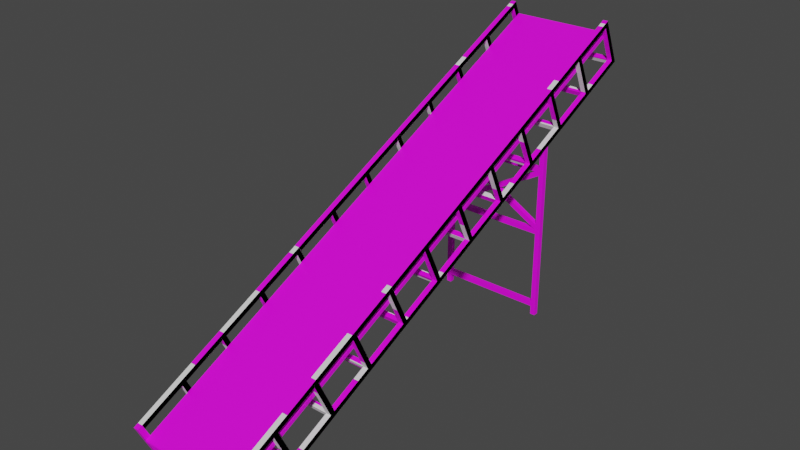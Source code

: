 # Source: Rock_Conveyor.blend  (saved by Blender 3.1.7; exported with 4.5.12 LTS)
import bpy
from mathutils import Matrix  # noqa: F401  (used for matrix-valued properties, if any)

bpy.ops.wm.read_factory_settings(use_empty=True)
scene = bpy.context.scene
scene.name = 'Scene'

# ---- collections
col_rock_conveyor = bpy.data.collections.new('Rock Conveyor'); scene.collection.children.link(col_rock_conveyor)
col_backup = bpy.data.collections.new('Backup'); scene.collection.children.link(col_backup)

# ---- images (referenced by path relative to the original .blend; pixels are not part of the script)
import os
ASSET_DIR = os.environ.get("B2B_ASSET_DIR", "")  # directory of the original .blend (textures are referenced by path, not embedded)
HERE = os.path.dirname(os.path.abspath(__file__))  # packed textures are extracted next to this script under _unpacked/

def load_image(name, relpath, width, height, colorspace="sRGB"):
    """Load a texture the original file referenced (path relative to the .blend, or extracted next to this script)."""
    p = next((c for c in (os.path.join(HERE, relpath), os.path.join(ASSET_DIR, relpath)) if relpath and os.path.exists(c)), "")
    if p:
        img = bpy.data.images.load(p, check_existing=True)
        img.name = name
    else:  # same state as the original file: an image datablock whose file is absent (Cycles renders it pink)
        img = bpy.data.images.new(name, width, height)
        img.source = "FILE"
        img.filepath = "//" + (relpath or name)
    img.colorspace_settings.name = colorspace
    return img
img_imphenziapalette01_png = load_image('ImphenziaPalette01.png', 'ImphenziaPalette01.png', 1024, 1024, 'sRGB')

# ---- materials (node trees are filled in below, after node groups)
mat_material_001 = bpy.data.materials.new('Material.001')
mat_material_001.use_transparent_shadow = False

# ---- material node trees
mat_material_001.use_nodes = True; mat_material_001.node_tree.nodes.clear()
_N = mat_material_001.node_tree.nodes; _L = mat_material_001.node_tree.links
n0 = _N.new('ShaderNodeBsdfPrincipled'); n0.name = 'Principled BSDF'; n0.location = (10, 300)
n0.distribution = 'GGX'
n0.subsurface_method = 'RANDOM_WALK_SKIN'
n0.inputs[3].default_value = 1.45
n0.inputs[27].default_value = (0.0, 0.0, 0.0, 1.0)
n0.inputs[28].default_value = 1.0
n1 = _N.new('ShaderNodeOutputMaterial'); n1.name = 'Material Output'; n1.location = (300, 300)
n2 = _N.new('ShaderNodeTexImage'); n2.name = 'Image Texture'; n2.location = (-391, 69)
n2.image = img_imphenziapalette01_png
n2.interpolation = 'Closest'
_L.new(n0.outputs[0], n1.inputs[0])
_L.new(n2.outputs[0], n0.inputs[0])
n1.is_active_output = True

# ---- world
world_world = bpy.data.worlds.new('World'); scene.world = world_world
world_world.use_nodes = True; world_world.node_tree.nodes.clear()
_N = world_world.node_tree.nodes; _L = world_world.node_tree.links
n0 = _N.new('ShaderNodeOutputWorld'); n0.name = 'World Output'; n0.location = (300, 300)
n1 = _N.new('ShaderNodeBackground'); n1.name = 'Background'; n1.location = (10, 300)
n1.inputs[0].default_value = (0.05088, 0.05088, 0.05088, 1.0)
_L.new(n1.outputs[0], n0.inputs[0])
n0.is_active_output = True
world_world.color = (0.05088, 0.05088, 0.05088)
world_world.use_sun_shadow = False
world_world.sun_shadow_jitter_overblur = 0.0

# ---- meshes
me_cube_005 = bpy.data.meshes.new('Cube.005')
me_cube_005.from_pydata([(-1.0, -5.019, -2.368), (-1.0, -4.987, -2.437), (1.0, -5.019, -2.368), (1.0, -4.987, -2.437), (-1.0, -5.024, -2.387), (-1.0, -5.022, -2.403), (-1.0, -5.016, -2.417), (-1.0, -5.005, -2.429), (1.0, -5.005, -2.429), (1.0, -5.016, -2.417), (1.0, -5.022, -2.403), (1.0, -5.024, -2.387), (-1.0, 0.0106, -0.02273), (-1.0, 0.0428, -0.09179), (1.0, 0.0106, -0.02273), (1.0, 0.0428, -0.09179), (1.0, 0.01704, -0.03654), (1.0, 0.02348, -0.05036), (1.0, 0.02992, -0.06417), (1.0, 0.03636, -0.07798), (-1.0, 0.01704, -0.03654), (-1.0, 0.02348, -0.05036), (-1.0, 0.02992, -0.06417), (-1.0, 0.03636, -0.07798), (-1.0, 5.041, 2.323), (-1.0, 5.073, 2.254), (1.0, 5.041, 2.323), (1.0, 5.073, 2.254), (-1.0, 5.058, 2.314), (-1.0, 5.069, 2.302), (-1.0, 5.075, 2.289), (-1.0, 5.078, 2.273), (1.0, 5.078, 2.273), (1.0, 5.075, 2.289), (1.0, 5.069, 2.302), (1.0, 5.058, 2.314)], [], [(19, 8, 3, 15), (8, 7, 1, 3), (12, 0, 2, 14), (15, 3, 1, 13), (2, 0, 4, 11), (11, 4, 5, 10), (10, 5, 6, 9), (9, 6, 7, 8), (14, 2, 11, 16), (16, 11, 10, 17), (17, 10, 9, 18), (18, 9, 8, 19), (6, 22, 23, 7), (5, 21, 22, 6), (4, 20, 21, 5), (0, 12, 20, 4), (7, 23, 13, 1), (19, 15, 27, 32), (32, 27, 25, 31), (12, 14, 26, 24), (15, 13, 25, 27), (26, 35, 28, 24), (35, 34, 29, 28), (34, 33, 30, 29), (33, 32, 31, 30), (14, 16, 35, 26), (16, 17, 34, 35), (17, 18, 33, 34), (18, 19, 32, 33), (30, 31, 23, 22), (29, 30, 22, 21), (28, 29, 21, 20), (24, 28, 20, 12), (31, 25, 13, 23)])
_uv = me_cube_005.uv_layers.new(name='UVMap')
_uv.uv.foreach_set('vector', [0.4256, 0.07835, 0.4256, 0.07835, 0.4256, 0.07835, 0.4256, 0.07835, 0.4256, 0.07835, 0.4256, 0.07835, 0.4256, 0.07835, 0.4256, 0.07835, 0.4256, 0.07835, 0.4256, 0.07835, 0.4256, 0.07835, 0.4256, 0.07835, 0.4256, 0.07835, 0.4256, 0.07835, 0.4256, 0.07835, 0.4256, 0.07835, 0.4256, 0.07835, 0.4256, 0.07835, 0.4256, 0.07835, 0.4256, 0.07835, 0.4256, 0.07835, 0.4256, 0.07835, 0.4256, 0.07835, 0.4256, 0.07835, 0.4256, 0.07835, 0.4256, 0.07835, 0.4256, 0.07835, 0.4256, 0.07835, 0.4256, 0.07835, 0.4256, 0.07835, 0.4256, 0.07835, 0.4256, 0.07835, 0.4256, 0.07835, 0.4256, 0.07835, 0.4256, 0.07835, 0.4256, 0.07835, 0.4256, 0.07835, 0.4256, 0.07835, 0.4256, 0.07835, 0.4256, 0.07835, 0.4256, 0.07835, 0.4256, 0.07835, 0.4256, 0.07835, 0.4256, 0.07835, 0.4256, 0.07835, 0.4256, 0.07835, 0.4256, 0.07835, 0.4256, 0.07835, 0.4256, 0.07835, 0.4256, 0.07835, 0.4256, 0.07835, 0.4256, 0.07835, 0.4256, 0.07835, 0.4256, 0.07835, 0.4256, 0.07835, 0.4256, 0.07835, 0.4256, 0.07835, 0.4256, 0.07835, 0.4256, 0.07835, 0.4256, 0.07835, 0.4256, 0.07835, 0.4256, 0.07835, 0.4256, 0.07835, 0.4256, 0.07835, 0.4256, 0.07835, 0.4256, 0.07835, 0.4256, 0.07835, 0.4256, 0.07835, 0.4256, 0.07835, 0.4256, 0.07835, 0.4256, 0.07835, 0.4256, 0.07835, 0.4256, 0.07835, 0.4256, 0.07835, 0.4256, 0.07835, 0.4256, 0.07835, 0.4256, 0.07835, 0.4256, 0.07835, 0.4256, 0.07835, 0.4256, 0.07835, 0.4256, 0.07835, 0.4256, 0.07835, 0.4256, 0.07835, 0.4256, 0.07835, 0.4256, 0.07835, 0.4256, 0.07835, 0.4256, 0.07835, 0.4256, 0.07835, 0.4256, 0.07835, 0.4256, 0.07835, 0.4256, 0.07835, 0.4256, 0.07835, 0.4256, 0.07835, 0.4256, 0.07835, 0.4256, 0.07835, 0.4256, 0.07835, 0.4256, 0.07835, 0.4256, 0.07835, 0.4256, 0.07835, 0.4256, 0.07835, 0.4256, 0.07835, 0.4256, 0.07835, 0.4256, 0.07835, 0.4256, 0.07835, 0.4256, 0.07835, 0.4256, 0.07835, 0.4256, 0.07835, 0.4256, 0.07835, 0.4256, 0.07835, 0.4256, 0.07835, 0.4256, 0.07835, 0.4256, 0.07835, 0.4256, 0.07835, 0.4256, 0.07835, 0.4256, 0.07835, 0.4256, 0.07835, 0.4256, 0.07835, 0.4256, 0.07835, 0.4256, 0.07835, 0.4256, 0.07835, 0.4256, 0.07835, 0.4256, 0.07835, 0.4256, 0.07835, 0.4256, 0.07835, 0.4256, 0.07835, 0.4256, 0.07835, 0.4256, 0.07835, 0.4256, 0.07835, 0.4256, 0.07835, 0.4256, 0.07835, 0.4256, 0.07835, 0.4256, 0.07835, 0.4256, 0.07835, 0.4256, 0.07835, 0.4256, 0.07835, 0.4256, 0.07835])
me_cube_005.materials.append(mat_material_001)
me_cube_005.use_remesh_fix_poles = True
me_cube_005.use_remesh_preserve_attributes = False
me_cube_005.update()
me_cube_006 = bpy.data.meshes.new('Cube.006')
me_cube_006.from_pydata([(0.03928, -0.6146, -0.2708), (0.03928, -0.6568, -0.1802), (0.03928, 0.2011, 0.1095), (-0.06072, -0.6146, -0.2708), (-0.06072, -0.6568, -0.1802), (-0.06072, 0.2011, 0.1095), (0.03928, 0.6721, -0.6639), (0.03928, 0.5815, -0.7061), (0.03928, 0.2495, 0.2424), (0.03928, 0.1589, 0.2002), (-0.06072, 0.6721, -0.6639), (-0.06072, 0.5815, -0.7061), (-0.06072, 0.2495, 0.2424), (-0.06072, 0.1589, 0.2002), (0.03928, -0.2342, -1.086), (0.03928, -0.2765, -0.9959), (-0.06072, -0.2342, -1.086), (-0.06072, -0.2765, -0.9959), (0.03928, 0.5392, -0.6155), (-0.06072, 0.5392, -0.6155), (0.03928, 0.6298, -0.5732), (-0.06072, 0.6298, -0.5732), (-1.061, 0.5815, -0.7061), (-1.061, 0.6721, -0.6639), (-1.061, 0.5392, -0.6155), (-1.061, 0.6298, -0.5732), (0.03928, 0.2918, 0.1518), (0.03928, 0.2495, 0.2424), (0.03928, 1.107, 0.5322), (-0.06072, 0.2918, 0.1518), (-0.06072, 0.2495, 0.2424), (-0.06072, 1.107, 0.5322), (0.03928, 1.578, -0.2413), (0.03928, 1.488, -0.2835), (0.03928, 1.156, 0.6651), (0.03928, 1.065, 0.6228), (-0.06072, 1.578, -0.2413), (-0.06072, 1.488, -0.2835), (-0.06072, 1.156, 0.6651), (-0.06072, 1.065, 0.6228), (0.03928, 0.6721, -0.6639), (0.03928, 0.6298, -0.5732), (-0.06072, 0.6721, -0.6639), (-0.06072, 0.6298, -0.5732), (0.03928, 1.446, -0.1929), (-0.06072, 1.446, -0.1929), (0.03928, 1.536, -0.1506), (-0.06072, 1.536, -0.1506), (-1.061, 1.488, -0.2835), (-1.061, 1.578, -0.2413), (-1.061, 1.446, -0.1929), (-1.061, 1.536, -0.1506), (0.03928, 1.198, 0.5744), (0.03928, 1.156, 0.6651), (0.03928, 2.014, 0.9548), (-0.06072, 1.198, 0.5744), (-0.06072, 1.156, 0.6651), (-0.06072, 2.014, 0.9548), (0.03928, 2.485, 0.1814), (0.03928, 2.394, 0.1391), (0.03928, 2.062, 1.088), (0.03928, 1.971, 1.045), (-0.06072, 2.485, 0.1814), (-0.06072, 2.394, 0.1391), (-0.06072, 2.062, 1.088), (-0.06072, 1.971, 1.045), (0.03928, 1.578, -0.2413), (0.03928, 1.536, -0.1506), (-0.06072, 1.578, -0.2413), (-0.06072, 1.536, -0.1506), (0.03928, 2.352, 0.2297), (-0.06072, 2.352, 0.2297), (0.03928, 2.442, 0.272), (-0.06072, 2.442, 0.272), (-1.061, 2.394, 0.1391), (-1.061, 2.485, 0.1814), (-1.061, 2.352, 0.2297), (-1.061, 2.442, 0.272), (0.03928, 2.104, 0.997), (0.03928, 2.062, 1.088), (0.03928, 2.92, 1.377), (-0.06072, 2.104, 0.997), (-0.06072, 2.062, 1.088), (-0.06072, 2.92, 1.377), (0.03928, 3.391, 0.604), (0.03928, 3.3, 0.5617), (0.03928, 2.968, 1.51), (0.03928, 2.878, 1.468), (-0.06072, 3.391, 0.604), (-0.06072, 3.3, 0.5617), (-0.06072, 2.968, 1.51), (-0.06072, 2.878, 1.468), (0.03928, 2.485, 0.1814), (0.03928, 2.442, 0.272), (-0.06072, 2.485, 0.1814), (-0.06072, 2.442, 0.272), (0.03928, 3.258, 0.6524), (-0.06072, 3.258, 0.6524), (0.03928, 3.349, 0.6946), (-0.06072, 3.349, 0.6946), (-1.061, 3.3, 0.5617), (-1.061, 3.391, 0.604), (-1.061, 3.258, 0.6524), (-1.061, 3.349, 0.6946), (0.03928, 3.011, 1.42), (0.03928, 2.968, 1.51), (0.03928, 3.826, 1.8), (-0.06072, 3.011, 1.42), (-0.06072, 2.968, 1.51), (-0.06072, 3.826, 1.8), (0.03928, 4.297, 1.027), (0.03928, 4.207, 0.9843), (0.03928, 3.875, 1.933), (0.03928, 3.784, 1.891), (-0.06072, 4.297, 1.027), (-0.06072, 4.207, 0.9843), (-0.06072, 3.875, 1.933), (-0.06072, 3.784, 1.891), (0.03928, 3.391, 0.604), (0.03928, 3.349, 0.6946), (-0.06072, 3.391, 0.604), (-0.06072, 3.349, 0.6946), (0.03928, 4.164, 1.075), (-0.06072, 4.164, 1.075), (0.03928, 4.255, 1.117), (-0.06072, 4.255, 1.117), (-1.061, 4.207, 0.9843), (-1.061, 4.297, 1.027), (-1.061, 4.164, 1.075), (-1.061, 4.255, 1.117), (0.03928, 3.917, 1.842), (0.03928, 3.875, 1.933), (0.03928, 4.733, 2.223), (-0.06072, 3.917, 1.842), (-0.06072, 3.875, 1.933), (-0.06072, 4.733, 2.223), (0.03928, 5.204, 1.449), (0.03928, 5.113, 1.407), (0.03928, 4.781, 2.356), (0.03928, 4.69, 2.313), (-0.06072, 5.204, 1.449), (-0.06072, 5.113, 1.407), (-0.06072, 4.781, 2.356), (-0.06072, 4.69, 2.313), (0.03928, 4.297, 1.027), (0.03928, 4.255, 1.117), (-0.06072, 4.297, 1.027), (-0.06072, 4.255, 1.117), (0.03928, 5.071, 1.498), (-0.06072, 5.071, 1.498), (0.03928, 5.161, 1.54), (-0.06072, 5.161, 1.54), (-1.061, 5.113, 1.407), (-1.061, 5.204, 1.449), (-1.061, 5.071, 1.498), (-1.061, 5.161, 1.54), (0.03928, 4.823, 2.265), (0.03928, 4.781, 2.356), (0.03928, 5.639, 2.645), (-0.06072, 4.823, 2.265), (-0.06072, 4.781, 2.356), (-0.06072, 5.639, 2.645), (0.03928, 6.11, 1.872), (0.03928, 6.019, 1.83), (0.03928, 5.687, 2.778), (0.03928, 5.597, 2.736), (-0.06072, 6.11, 1.872), (-0.06072, 6.019, 1.83), (-0.06072, 5.687, 2.778), (-0.06072, 5.597, 2.736), (0.03928, 5.204, 1.449), (0.03928, 5.161, 1.54), (-0.06072, 5.204, 1.449), (-0.06072, 5.161, 1.54), (0.03928, 5.977, 1.92), (-0.06072, 5.977, 1.92), (0.03928, 6.068, 1.962), (-0.06072, 6.068, 1.962), (-1.061, 6.019, 1.83), (-1.061, 6.11, 1.872), (-1.061, 5.977, 1.92), (-1.061, 6.068, 1.962), (0.03928, 5.73, 2.688), (0.03928, 5.687, 2.778), (0.03928, 6.545, 3.068), (-0.06072, 5.73, 2.688), (-0.06072, 5.687, 2.778), (-0.06072, 6.545, 3.068), (0.03928, 7.016, 2.294), (0.03928, 6.926, 2.252), (0.03928, 6.594, 3.201), (0.03928, 6.503, 3.159), (-0.06072, 7.016, 2.294), (-0.06072, 6.926, 2.252), (-0.06072, 6.594, 3.201), (-0.06072, 6.503, 3.159), (0.03928, 6.11, 1.872), (0.03928, 6.068, 1.962), (-0.06072, 6.11, 1.872), (-0.06072, 6.068, 1.962), (0.03928, 6.883, 2.343), (-0.06072, 6.883, 2.343), (0.03928, 6.974, 2.385), (-0.06072, 6.974, 2.385), (-1.061, 6.926, 2.252), (-1.061, 7.016, 2.294), (-1.061, 6.883, 2.343), (-1.061, 6.974, 2.385), (0.03928, 6.636, 3.11), (0.03928, 6.594, 3.201), (0.03928, 7.452, 3.49), (-0.06072, 6.636, 3.11), (-0.06072, 6.594, 3.201), (-0.06072, 7.452, 3.49), (0.03928, 7.923, 2.717), (0.03928, 7.832, 2.675), (0.03928, 7.5, 3.623), (0.03928, 7.409, 3.581), (-0.06072, 7.923, 2.717), (-0.06072, 7.832, 2.675), (-0.06072, 7.5, 3.623), (-0.06072, 7.409, 3.581), (0.03928, 7.016, 2.294), (0.03928, 6.974, 2.385), (-0.06072, 7.016, 2.294), (-0.06072, 6.974, 2.385), (0.03928, 7.79, 2.765), (-0.06072, 7.79, 2.765), (0.03928, 7.88, 2.808), (-0.06072, 7.88, 2.808), (-1.061, 7.832, 2.675), (-1.061, 7.923, 2.717), (-1.061, 7.79, 2.765), (-1.061, 7.88, 2.808), (0.03928, 7.542, 3.533), (0.03928, 7.5, 3.623), (0.03928, 8.358, 3.913), (-0.06072, 7.542, 3.533), (-0.06072, 7.5, 3.623), (-0.06072, 8.358, 3.913), (0.03928, 8.829, 3.14), (0.03928, 8.738, 3.097), (0.03928, 8.406, 4.046), (0.03928, 8.316, 4.004), (-0.06072, 8.829, 3.14), (-0.06072, 8.738, 3.097), (-0.06072, 8.406, 4.046), (-0.06072, 8.316, 4.004), (0.03928, 7.923, 2.717), (0.03928, 7.88, 2.808), (-0.06072, 7.923, 2.717), (-0.06072, 7.88, 2.808), (0.03928, 8.696, 3.188), (-0.06072, 8.696, 3.188), (0.03928, 8.787, 3.23), (-0.06072, 8.787, 3.23), (-1.061, 8.738, 3.097), (-1.061, 8.829, 3.14), (-1.061, 8.696, 3.188), (-1.061, 8.787, 3.23), (0.03928, 8.449, 3.955), (0.03928, 8.406, 4.046), (0.03928, 9.264, 4.336), (-0.06072, 8.449, 3.955), (-0.06072, 8.406, 4.046), (-0.06072, 9.264, 4.336), (0.03928, 9.735, 3.562), (0.03928, 9.645, 3.52), (0.03928, 9.313, 4.469), (0.03928, 9.222, 4.426), (-0.06072, 9.735, 3.562), (-0.06072, 9.645, 3.52), (-0.06072, 9.313, 4.469), (-0.06072, 9.222, 4.426), (0.03928, 8.829, 3.14), (0.03928, 8.787, 3.23), (-0.06072, 8.829, 3.14), (-0.06072, 8.787, 3.23), (0.03928, 9.602, 3.611), (-0.06072, 9.602, 3.611), (0.03928, 9.693, 3.653), (-0.06072, 9.693, 3.653), (-1.061, 9.645, 3.52), (-1.061, 9.735, 3.562), (-1.061, 9.602, 3.611), (-1.061, 9.693, 3.653)], [], [(0, 2, 9, 1), (2, 5, 13, 9), (5, 3, 4, 13), (3, 0, 1, 4), (2, 0, 3, 5), (13, 4, 1, 9), (20, 8, 9, 18), (8, 12, 13, 9), (21, 25, 24, 19), (10, 6, 7, 11), (20, 6, 10, 21), (14, 7, 18, 15), (7, 18, 19, 11), (11, 16, 17, 19), (16, 14, 15, 17), (7, 14, 16, 11), (19, 17, 15, 18), (13, 19, 18, 9), (8, 20, 21, 12), (12, 21, 19, 13), (6, 20, 18, 7), (25, 23, 22, 24), (10, 23, 25, 21), (19, 24, 22, 11), (11, 22, 23, 10), (26, 28, 35, 27), (28, 31, 39, 35), (31, 29, 30, 39), (29, 26, 27, 30), (28, 26, 29, 31), (39, 30, 27, 35), (46, 34, 35, 44), (34, 38, 39, 35), (47, 51, 50, 45), (36, 32, 33, 37), (46, 32, 36, 47), (40, 33, 44, 41), (33, 37, 45, 44), (37, 42, 43, 45), (42, 40, 41, 43), (33, 40, 42, 37), (45, 43, 41, 44), (39, 45, 44, 35), (34, 46, 47, 38), (38, 47, 45, 39), (32, 46, 44, 33), (51, 49, 48, 50), (36, 49, 51, 47), (45, 50, 48, 37), (37, 48, 49, 36), (52, 54, 61, 53), (54, 57, 65, 61), (57, 55, 56, 65), (55, 52, 53, 56), (54, 52, 55, 57), (65, 56, 53, 61), (72, 60, 61, 70), (60, 64, 65, 61), (73, 77, 76, 71), (62, 58, 59, 63), (72, 58, 62, 73), (66, 59, 70, 67), (59, 70, 71, 63), (63, 68, 69, 71), (68, 66, 67, 69), (59, 66, 68, 63), (71, 69, 67, 70), (65, 71, 70, 61), (60, 72, 73, 64), (64, 73, 71, 65), (58, 72, 70, 59), (77, 75, 74, 76), (62, 75, 77, 73), (71, 76, 74, 63), (63, 74, 75, 62), (78, 80, 87, 79), (80, 83, 91, 87), (83, 81, 82, 91), (81, 78, 79, 82), (80, 78, 81, 83), (91, 82, 79, 87), (98, 86, 87, 96), (86, 90, 91, 87), (99, 103, 102, 97), (88, 84, 85, 89), (98, 84, 88, 99), (92, 85, 96, 93), (85, 89, 97, 96), (89, 94, 95, 97), (94, 92, 93, 95), (85, 92, 94, 89), (97, 95, 93, 96), (91, 97, 96, 87), (86, 98, 99, 90), (90, 99, 97, 91), (84, 98, 96, 85), (103, 101, 100, 102), (88, 101, 103, 99), (97, 102, 100, 89), (89, 100, 101, 88), (104, 106, 113, 105), (106, 109, 117, 113), (109, 107, 108, 117), (107, 104, 105, 108), (106, 104, 107, 109), (117, 108, 105, 113), (124, 112, 113, 122), (112, 116, 117, 113), (125, 129, 128, 123), (114, 110, 111, 115), (124, 110, 114, 125), (118, 111, 122, 119), (111, 122, 123, 115), (115, 120, 121, 123), (120, 118, 119, 121), (111, 118, 120, 115), (123, 121, 119, 122), (117, 123, 122, 113), (112, 124, 125, 116), (116, 125, 123, 117), (110, 124, 122, 111), (129, 127, 126, 128), (114, 127, 129, 125), (123, 128, 126, 115), (115, 126, 127, 114), (130, 132, 139, 131), (132, 135, 143, 139), (135, 133, 134, 143), (133, 130, 131, 134), (132, 130, 133, 135), (143, 134, 131, 139), (150, 138, 139, 148), (138, 142, 143, 139), (151, 155, 154, 149), (140, 136, 137, 141), (150, 136, 140, 151), (144, 137, 148, 145), (137, 148, 149, 141), (141, 146, 147, 149), (146, 144, 145, 147), (137, 144, 146, 141), (149, 147, 145, 148), (143, 149, 148, 139), (138, 150, 151, 142), (142, 151, 149, 143), (136, 150, 148, 137), (155, 153, 152, 154), (140, 153, 155, 151), (149, 154, 152, 141), (141, 152, 153, 140), (156, 158, 165, 157), (158, 161, 169, 165), (161, 159, 160, 169), (159, 156, 157, 160), (158, 156, 159, 161), (169, 160, 157, 165), (176, 164, 165, 174), (164, 168, 169, 165), (177, 181, 180, 175), (166, 162, 163, 167), (176, 162, 166, 177), (170, 163, 174, 171), (163, 174, 175, 167), (167, 172, 173, 175), (172, 170, 171, 173), (163, 170, 172, 167), (175, 173, 171, 174), (169, 175, 174, 165), (164, 176, 177, 168), (168, 177, 175, 169), (162, 176, 174, 163), (181, 179, 178, 180), (166, 179, 181, 177), (175, 180, 178, 167), (167, 178, 179, 166), (182, 184, 191, 183), (184, 187, 195, 191), (187, 185, 186, 195), (185, 182, 183, 186), (184, 182, 185, 187), (195, 186, 183, 191), (202, 190, 191, 200), (190, 194, 195, 191), (203, 207, 206, 201), (192, 188, 189, 193), (202, 188, 192, 203), (196, 189, 200, 197), (189, 200, 201, 193), (193, 198, 199, 201), (198, 196, 197, 199), (189, 196, 198, 193), (201, 199, 197, 200), (195, 201, 200, 191), (190, 202, 203, 194), (194, 203, 201, 195), (188, 202, 200, 189), (207, 205, 204, 206), (192, 205, 207, 203), (201, 206, 204, 193), (193, 204, 205, 192), (208, 210, 217, 209), (210, 213, 221, 217), (213, 211, 212, 221), (211, 208, 209, 212), (210, 208, 211, 213), (221, 212, 209, 217), (228, 216, 217, 226), (216, 220, 221, 217), (229, 233, 232, 227), (218, 214, 215, 219), (228, 214, 218, 229), (222, 215, 226, 223), (215, 219, 227, 226), (219, 224, 225, 227), (224, 222, 223, 225), (215, 222, 224, 219), (227, 225, 223, 226), (221, 227, 226, 217), (216, 228, 229, 220), (220, 229, 227, 221), (214, 228, 226, 215), (233, 231, 230, 232), (218, 231, 233, 229), (227, 232, 230, 219), (219, 230, 231, 218), (234, 236, 243, 235), (236, 239, 247, 243), (239, 237, 238, 247), (237, 234, 235, 238), (236, 234, 237, 239), (247, 238, 235, 243), (254, 242, 243, 252), (242, 246, 247, 243), (255, 259, 258, 253), (244, 240, 241, 245), (254, 240, 244, 255), (248, 241, 252, 249), (241, 252, 253, 245), (245, 250, 251, 253), (250, 248, 249, 251), (241, 248, 250, 245), (253, 251, 249, 252), (247, 253, 252, 243), (242, 254, 255, 246), (246, 255, 253, 247), (240, 254, 252, 241), (259, 257, 256, 258), (244, 257, 259, 255), (253, 258, 256, 245), (245, 256, 257, 244), (260, 262, 269, 261), (262, 265, 273, 269), (265, 263, 264, 273), (263, 260, 261, 264), (262, 260, 263, 265), (273, 264, 261, 269), (280, 268, 269, 278), (268, 272, 273, 269), (281, 285, 284, 279), (270, 266, 267, 271), (280, 266, 270, 281), (274, 267, 278, 275), (267, 278, 279, 271), (271, 276, 277, 279), (276, 274, 275, 277), (267, 274, 276, 271), (279, 277, 275, 278), (273, 279, 278, 269), (268, 280, 281, 272), (272, 281, 279, 273), (266, 280, 278, 267), (285, 283, 282, 284), (270, 283, 285, 281), (279, 284, 282, 271), (271, 282, 283, 270)])
_uv = me_cube_006.uv_layers.new(name='UVMap')
_uv.uv.foreach_set('vector', [0.4566, 0.7728, 0.4566, 0.7728, 0.4566, 0.7728, 0.4566, 0.7728, 0.4566, 0.7728, 0.4566, 0.7728, 0.4566, 0.7728, 0.4566, 0.7728, 0.4566, 0.7728, 0.4566, 0.7728, 0.4566, 0.7728, 0.4566, 0.7728, 0.4566, 0.7728, 0.4566, 0.7728, 0.4566, 0.7728, 0.4566, 0.7728, 0.4566, 0.7728, 0.4566, 0.7728, 0.4566, 0.7728, 0.4566, 0.7728, 0.4566, 0.7728, 0.4566, 0.7728, 0.4566, 0.7728, 0.4566, 0.7728, 0.4566, 0.7728, 0.4566, 0.7728, 0.4566, 0.7728, 0.4566, 0.7728, 0.4566, 0.7728, 0.4566, 0.7728, 0.4566, 0.7728, 0.4566, 0.7728, 0.4566, 0.7728, 0.4566, 0.7728, 0.4566, 0.7728, 0.4566, 0.7728, 0.4566, 0.7728, 0.4566, 0.7728, 0.4566, 0.7728, 0.4566, 0.7728, 0.4566, 0.7728, 0.4566, 0.7728, 0.4566, 0.7728, 0.4566, 0.7728, 0.4566, 0.7728, 0.4566, 0.7728, 0.4566, 0.7728, 0.4566, 0.7728, 0.4566, 0.7728, 0.4566, 0.7728, 0.4566, 0.7728, 0.4566, 0.7728, 0.4566, 0.7728, 0.4566, 0.7728, 0.4566, 0.7728, 0.4566, 0.7728, 0.4566, 0.7728, 0.4566, 0.7728, 0.4566, 0.7728, 0.4566, 0.7728, 0.4566, 0.7728, 0.4566, 0.7728, 0.4566, 0.7728, 0.4566, 0.7728, 0.4566, 0.7728, 0.4566, 0.7728, 0.4566, 0.7728, 0.4566, 0.7728, 0.4566, 0.7728, 0.4566, 0.7728, 0.4566, 0.7728, 0.4566, 0.7728, 0.4566, 0.7728, 0.4566, 0.7728, 0.4566, 0.7728, 0.4566, 0.7728, 0.4566, 0.7728, 0.4566, 0.7728, 0.4566, 0.7728, 0.4566, 0.7728, 0.4566, 0.7728, 0.4566, 0.7728, 0.4566, 0.7728, 0.4566, 0.7728, 0.4566, 0.7728, 0.4566, 0.7728, 0.4566, 0.7728, 0.4566, 0.7728, 0.4566, 0.7728, 0.4566, 0.7728, 0.4566, 0.7728, 0.4566, 0.7728, 0.4566, 0.7728, 0.4566, 0.7728, 0.4566, 0.7728, 0.4566, 0.7728, 0.4566, 0.7728, 0.4566, 0.7728, 0.4566, 0.7728, 0.4566, 0.7728, 0.4566, 0.7728, 0.4566, 0.7728, 0.4566, 0.7728, 0.4566, 0.7728, 0.4566, 0.7728, 0.4566, 0.7728, 0.4566, 0.7728, 0.4566, 0.7728, 0.4566, 0.7728, 0.4566, 0.7728, 0.4566, 0.7728, 0.4566, 0.7728, 0.4566, 0.7728, 0.4566, 0.7728, 0.4566, 0.7728, 0.4566, 0.7728, 0.4566, 0.7728, 0.4566, 0.7728, 0.4566, 0.7728, 0.4566, 0.7728, 0.4566, 0.7728, 0.4566, 0.7728, 0.4566, 0.7728, 0.4566, 0.7728, 0.4566, 0.7728, 0.4566, 0.7728, 0.4566, 0.7728, 0.4566, 0.7728, 0.4566, 0.7728, 0.4566, 0.7728, 0.4566, 0.7728, 0.4566, 0.7728, 0.4566, 0.7728, 0.4566, 0.7728, 0.4566, 0.7728, 0.4566, 0.7728, 0.4566, 0.7728, 0.4566, 0.7728, 0.4566, 0.7728, 0.4566, 0.7728, 0.4566, 0.7728, 0.4566, 0.7728, 0.4566, 0.7728, 0.4566, 0.7728, 0.4566, 0.7728, 0.4566, 0.7728, 0.4566, 0.7728, 0.4566, 0.7728, 0.4566, 0.7728, 0.4566, 0.7728, 0.4566, 0.7728, 0.4566, 0.7728, 0.4566, 0.7728, 0.4566, 0.7728, 0.4566, 0.7728, 0.4566, 0.7728, 0.4566, 0.7728, 0.4566, 0.7728, 0.4566, 0.7728, 0.4566, 0.7728, 0.4566, 0.7728, 0.4566, 0.7728, 0.4566, 0.7728, 0.4566, 0.7728, 0.4566, 0.7728, 0.4566, 0.7728, 0.4566, 0.7728, 0.4566, 0.7728, 0.4566, 0.7728, 0.4566, 0.7728, 0.4566, 0.7728, 0.4566, 0.7728, 0.4566, 0.7728, 0.4566, 0.7728, 0.4566, 0.7728, 0.4566, 0.7728, 0.4566, 0.7728, 0.4566, 0.7728, 0.4566, 0.7728, 0.4566, 0.7728, 0.4566, 0.7728, 0.4566, 0.7728, 0.4566, 0.7728, 0.4566, 0.7728, 0.4566, 0.7728, 0.4566, 0.7728, 0.4566, 0.7728, 0.4566, 0.7728, 0.4566, 0.7728, 0.4566, 0.7728, 0.4566, 0.7728, 0.4566, 0.7728, 0.4566, 0.7728, 0.4566, 0.7728, 0.4566, 0.7728, 0.4566, 0.7728, 0.4566, 0.7728, 0.4566, 0.7728, 0.4566, 0.7728, 0.4566, 0.7728, 0.4566, 0.7728, 0.4566, 0.7728, 0.4566, 0.7728, 0.4566, 0.7728, 0.4566, 0.7728, 0.4566, 0.7728, 0.4566, 0.7728, 0.4566, 0.7728, 0.4566, 0.7728, 0.4566, 0.7728, 0.4566, 0.7728, 0.4566, 0.7728, 0.4566, 0.7728, 0.4566, 0.7728, 0.4566, 0.7728, 0.4566, 0.7728, 0.4566, 0.7728, 0.4566, 0.7728, 0.4566, 0.7728, 0.4566, 0.7728, 0.4566, 0.7728, 0.4566, 0.7728, 0.4566, 0.7728, 0.4566, 0.7728, 0.4566, 0.7728, 0.4566, 0.7728, 0.4566, 0.7728, 0.4566, 0.7728, 0.4566, 0.7728, 0.4566, 0.7728, 0.4566, 0.7728, 0.4566, 0.7728, 0.4566, 0.7728, 0.4566, 0.7728, 0.4566, 0.7728, 0.4566, 0.7728, 0.4566, 0.7728, 0.4566, 0.7728, 0.4566, 0.7728, 0.4566, 0.7728, 0.4566, 0.7728, 0.4566, 0.7728, 0.4566, 0.7728, 0.4566, 0.7728, 0.4566, 0.7728, 0.4566, 0.7728, 0.4566, 0.7728, 0.4566, 0.7728, 0.4566, 0.7728, 0.4566, 0.7728, 0.4566, 0.7728, 0.4566, 0.7728, 0.4566, 0.7728, 0.4566, 0.7728, 0.4566, 0.7728, 0.4566, 0.7728, 0.4566, 0.7728, 0.4566, 0.7728, 0.4566, 0.7728, 0.4566, 0.7728, 0.4566, 0.7728, 0.4566, 0.7728, 0.4566, 0.7728, 0.4566, 0.7728, 0.4566, 0.7728, 0.4566, 0.7728, 0.4566, 0.7728, 0.4566, 0.7728, 0.4566, 0.7728, 0.4566, 0.7728, 0.4566, 0.7728, 0.4566, 0.7728, 0.4566, 0.7728, 0.4566, 0.7728, 0.4566, 0.7728, 0.4566, 0.7728, 0.4566, 0.7728, 0.4566, 0.7728, 0.4566, 0.7728, 0.4566, 0.7728, 0.4566, 0.7728, 0.4566, 0.7728, 0.4566, 0.7728, 0.4566, 0.7728, 0.4566, 0.7728, 0.4566, 0.7728, 0.4566, 0.7728, 0.4566, 0.7728, 0.4566, 0.7728, 0.4566, 0.7728, 0.4566, 0.7728, 0.4566, 0.7728, 0.4566, 0.7728, 0.4566, 0.7728, 0.4566, 0.7728, 0.4566, 0.7728, 0.4566, 0.7728, 0.4566, 0.7728, 0.4566, 0.7728, 0.4566, 0.7728, 0.4566, 0.7728, 0.4566, 0.7728, 0.4566, 0.7728, 0.4566, 0.7728, 0.4566, 0.7728, 0.4566, 0.7728, 0.4566, 0.7728, 0.4566, 0.7728, 0.4566, 0.7728, 0.4566, 0.7728, 0.4566, 0.7728, 0.4566, 0.7728, 0.4566, 0.7728, 0.4566, 0.7728, 0.4566, 0.7728, 0.4566, 0.7728, 0.4566, 0.7728, 0.4566, 0.7728, 0.4566, 0.7728, 0.4566, 0.7728, 0.4566, 0.7728, 0.4566, 0.7728, 0.4566, 0.7728, 0.4566, 0.7728, 0.4566, 0.7728, 0.4566, 0.7728, 0.4566, 0.7728, 0.4566, 0.7728, 0.4566, 0.7728, 0.4566, 0.7728, 0.4566, 0.7728, 0.4566, 0.7728, 0.4566, 0.7728, 0.4566, 0.7728, 0.4566, 0.7728, 0.4566, 0.7728, 0.4566, 0.7728, 0.4566, 0.7728, 0.4566, 0.7728, 0.4566, 0.7728, 0.4566, 0.7728, 0.4566, 0.7728, 0.4566, 0.7728, 0.4566, 0.7728, 0.4566, 0.7728, 0.4566, 0.7728, 0.4566, 0.7728, 0.4566, 0.7728, 0.4566, 0.7728, 0.4566, 0.7728, 0.4566, 0.7728, 0.4566, 0.7728, 0.4566, 0.7728, 0.4566, 0.7728, 0.4566, 0.7728, 0.4566, 0.7728, 0.4566, 0.7728, 0.4566, 0.7728, 0.4566, 0.7728, 0.4566, 0.7728, 0.4566, 0.7728, 0.4566, 0.7728, 0.4566, 0.7728, 0.4566, 0.7728, 0.4566, 0.7728, 0.4566, 0.7728, 0.4566, 0.7728, 0.4566, 0.7728, 0.4566, 0.7728, 0.4566, 0.7728, 0.4566, 0.7728, 0.4566, 0.7728, 0.4566, 0.7728, 0.4566, 0.7728, 0.4566, 0.7728, 0.4566, 0.7728, 0.4566, 0.7728, 0.4566, 0.7728, 0.4566, 0.7728, 0.4566, 0.7728, 0.4566, 0.7728, 0.4566, 0.7728, 0.4566, 0.7728, 0.4566, 0.7728, 0.4566, 0.7728, 0.4566, 0.7728, 0.4566, 0.7728, 0.4566, 0.7728, 0.4566, 0.7728, 0.4566, 0.7728, 0.4566, 0.7728, 0.4566, 0.7728, 0.4566, 0.7728, 0.4566, 0.7728, 0.4566, 0.7728, 0.4566, 0.7728, 0.4566, 0.7728, 0.4566, 0.7728, 0.4566, 0.7728, 0.4566, 0.7728, 0.4566, 0.7728, 0.4566, 0.7728, 0.4566, 0.7728, 0.4566, 0.7728, 0.4566, 0.7728, 0.4566, 0.7728, 0.4566, 0.7728, 0.4566, 0.7728, 0.4566, 0.7728, 0.4566, 0.7728, 0.4566, 0.7728, 0.4566, 0.7728, 0.4566, 0.7728, 0.4566, 0.7728, 0.4566, 0.7728, 0.4566, 0.7728, 0.4566, 0.7728, 0.4566, 0.7728, 0.4566, 0.7728, 0.4566, 0.7728, 0.4566, 0.7728, 0.4566, 0.7728, 0.4566, 0.7728, 0.4566, 0.7728, 0.4566, 0.7728, 0.4566, 0.7728, 0.4566, 0.7728, 0.4566, 0.7728, 0.4566, 0.7728, 0.4566, 0.7728, 0.4566, 0.7728, 0.4566, 0.7728, 0.4566, 0.7728, 0.4566, 0.7728, 0.4566, 0.7728, 0.4566, 0.7728, 0.4566, 0.7728, 0.4566, 0.7728, 0.4566, 0.7728, 0.4566, 0.7728, 0.4566, 0.7728, 0.4566, 0.7728, 0.4566, 0.7728, 0.4566, 0.7728, 0.4566, 0.7728, 0.4566, 0.7728, 0.4566, 0.7728, 0.4566, 0.7728, 0.4566, 0.7728, 0.4566, 0.7728, 0.4566, 0.7728, 0.4566, 0.7728, 0.4566, 0.7728, 0.4566, 0.7728, 0.4566, 0.7728, 0.4566, 0.7728, 0.4566, 0.7728, 0.4566, 0.7728, 0.4566, 0.7728, 0.4566, 0.7728, 0.4566, 0.7728, 0.4566, 0.7728, 0.4566, 0.7728, 0.4566, 0.7728, 0.4566, 0.7728, 0.4566, 0.7728, 0.4566, 0.7728, 0.4566, 0.7728, 0.4566, 0.7728, 0.4566, 0.7728, 0.4566, 0.7728, 0.4566, 0.7728, 0.4566, 0.7728, 0.4566, 0.7728, 0.4566, 0.7728, 0.4566, 0.7728, 0.4566, 0.7728, 0.4566, 0.7728, 0.4566, 0.7728, 0.4566, 0.7728, 0.4566, 0.7728, 0.4566, 0.7728, 0.4566, 0.7728, 0.4566, 0.7728, 0.4566, 0.7728, 0.4566, 0.7728, 0.4566, 0.7728, 0.4566, 0.7728, 0.4566, 0.7728, 0.4566, 0.7728, 0.4566, 0.7728, 0.4566, 0.7728, 0.4566, 0.7728, 0.4566, 0.7728, 0.4566, 0.7728, 0.4566, 0.7728, 0.4566, 0.7728, 0.4566, 0.7728, 0.4566, 0.7728, 0.4566, 0.7728, 0.4566, 0.7728, 0.4566, 0.7728, 0.4566, 0.7728, 0.4566, 0.7728, 0.4566, 0.7728, 0.4566, 0.7728, 0.4566, 0.7728, 0.4566, 0.7728, 0.4566, 0.7728, 0.4566, 0.7728, 0.4566, 0.7728, 0.4566, 0.7728, 0.4566, 0.7728, 0.4566, 0.7728, 0.4566, 0.7728, 0.4566, 0.7728, 0.4566, 0.7728, 0.4566, 0.7728, 0.4566, 0.7728, 0.4566, 0.7728, 0.4566, 0.7728, 0.4566, 0.7728, 0.4566, 0.7728, 0.4566, 0.7728, 0.4566, 0.7728, 0.4566, 0.7728, 0.4566, 0.7728, 0.4566, 0.7728, 0.4566, 0.7728, 0.4566, 0.7728, 0.4566, 0.7728, 0.4566, 0.7728, 0.4566, 0.7728, 0.4566, 0.7728, 0.4566, 0.7728, 0.4566, 0.7728, 0.4566, 0.7728, 0.4566, 0.7728, 0.4566, 0.7728, 0.4566, 0.7728, 0.4566, 0.7728, 0.4566, 0.7728, 0.4566, 0.7728, 0.4566, 0.7728, 0.4566, 0.7728, 0.4566, 0.7728, 0.4566, 0.7728, 0.4566, 0.7728, 0.4566, 0.7728, 0.4566, 0.7728, 0.4566, 0.7728, 0.4566, 0.7728, 0.4566, 0.7728, 0.4566, 0.7728, 0.4566, 0.7728, 0.4566, 0.7728, 0.4566, 0.7728, 0.4566, 0.7728, 0.4566, 0.7728, 0.4566, 0.7728, 0.4566, 0.7728, 0.4566, 0.7728, 0.4566, 0.7728, 0.4566, 0.7728, 0.4566, 0.7728, 0.4566, 0.7728, 0.4566, 0.7728, 0.4566, 0.7728, 0.4566, 0.7728, 0.4566, 0.7728, 0.4566, 0.7728, 0.4566, 0.7728, 0.4566, 0.7728, 0.4566, 0.7728, 0.4566, 0.7728, 0.4566, 0.7728, 0.4566, 0.7728, 0.4566, 0.7728, 0.4566, 0.7728, 0.4566, 0.7728, 0.4566, 0.7728, 0.4566, 0.7728, 0.4566, 0.7728, 0.4566, 0.7728, 0.4566, 0.7728, 0.4566, 0.7728, 0.4566, 0.7728, 0.4566, 0.7728, 0.4566, 0.7728, 0.4566, 0.7728, 0.4566, 0.7728, 0.4566, 0.7728, 0.4566, 0.7728, 0.4566, 0.7728, 0.4566, 0.7728, 0.4566, 0.7728, 0.4566, 0.7728, 0.4566, 0.7728, 0.4566, 0.7728, 0.4566, 0.7728, 0.4566, 0.7728, 0.4566, 0.7728, 0.4566, 0.7728, 0.4566, 0.7728, 0.4566, 0.7728, 0.4566, 0.7728, 0.4566, 0.7728, 0.4566, 0.7728, 0.4566, 0.7728, 0.4566, 0.7728, 0.4566, 0.7728, 0.4566, 0.7728, 0.4566, 0.7728, 0.4566, 0.7728, 0.4566, 0.7728, 0.4566, 0.7728, 0.4566, 0.7728, 0.4566, 0.7728, 0.4566, 0.7728, 0.4566, 0.7728, 0.4566, 0.7728, 0.4566, 0.7728, 0.4566, 0.7728, 0.4566, 0.7728, 0.4566, 0.7728, 0.4566, 0.7728, 0.4566, 0.7728, 0.4566, 0.7728, 0.4566, 0.7728, 0.4566, 0.7728, 0.4566, 0.7728, 0.4566, 0.7728, 0.4566, 0.7728, 0.4566, 0.7728, 0.4566, 0.7728, 0.4566, 0.7728, 0.4566, 0.7728, 0.4566, 0.7728, 0.4566, 0.7728, 0.4566, 0.7728, 0.4566, 0.7728, 0.4566, 0.7728, 0.4566, 0.7728, 0.4566, 0.7728, 0.4566, 0.7728, 0.4566, 0.7728, 0.4566, 0.7728, 0.4566, 0.7728, 0.4566, 0.7728, 0.4566, 0.7728, 0.4566, 0.7728, 0.4566, 0.7728, 0.4566, 0.7728, 0.4566, 0.7728, 0.4566, 0.7728, 0.4566, 0.7728, 0.4566, 0.7728, 0.4566, 0.7728, 0.4566, 0.7728, 0.4566, 0.7728, 0.4566, 0.7728, 0.4566, 0.7728, 0.4566, 0.7728, 0.4566, 0.7728, 0.4566, 0.7728, 0.4566, 0.7728, 0.4566, 0.7728, 0.4566, 0.7728, 0.4566, 0.7728, 0.4566, 0.7728, 0.4566, 0.7728, 0.4566, 0.7728, 0.4566, 0.7728, 0.4566, 0.7728, 0.4566, 0.7728, 0.4566, 0.7728, 0.4566, 0.7728, 0.4566, 0.7728, 0.4566, 0.7728, 0.4566, 0.7728, 0.4566, 0.7728, 0.4566, 0.7728, 0.4566, 0.7728, 0.4566, 0.7728, 0.4566, 0.7728, 0.4566, 0.7728, 0.4566, 0.7728, 0.4566, 0.7728, 0.4566, 0.7728, 0.4566, 0.7728, 0.4566, 0.7728, 0.4566, 0.7728, 0.4566, 0.7728, 0.4566, 0.7728, 0.4566, 0.7728, 0.4566, 0.7728, 0.4566, 0.7728, 0.4566, 0.7728, 0.4566, 0.7728, 0.4566, 0.7728, 0.4566, 0.7728, 0.4566, 0.7728, 0.4566, 0.7728, 0.4566, 0.7728, 0.4566, 0.7728, 0.4566, 0.7728, 0.4566, 0.7728, 0.4566, 0.7728, 0.4566, 0.7728, 0.4566, 0.7728, 0.4566, 0.7728, 0.4566, 0.7728, 0.4566, 0.7728, 0.4566, 0.7728, 0.4566, 0.7728, 0.4566, 0.7728, 0.4566, 0.7728, 0.4566, 0.7728, 0.4566, 0.7728, 0.4566, 0.7728, 0.4566, 0.7728, 0.4566, 0.7728, 0.4566, 0.7728, 0.4566, 0.7728, 0.4566, 0.7728, 0.4566, 0.7728, 0.4566, 0.7728, 0.4566, 0.7728, 0.4566, 0.7728, 0.4566, 0.7728, 0.4566, 0.7728, 0.4566, 0.7728, 0.4566, 0.7728, 0.4566, 0.7728, 0.4566, 0.7728, 0.4566, 0.7728, 0.4566, 0.7728, 0.4566, 0.7728, 0.4566, 0.7728, 0.4566, 0.7728, 0.4566, 0.7728, 0.4566, 0.7728, 0.4566, 0.7728, 0.4566, 0.7728, 0.4566, 0.7728, 0.4566, 0.7728, 0.4566, 0.7728, 0.4566, 0.7728, 0.4566, 0.7728, 0.4566, 0.7728, 0.4566, 0.7728, 0.4566, 0.7728, 0.4566, 0.7728, 0.4566, 0.7728, 0.4566, 0.7728, 0.4566, 0.7728, 0.4566, 0.7728, 0.4566, 0.7728, 0.4566, 0.7728, 0.4566, 0.7728, 0.4566, 0.7728, 0.4566, 0.7728, 0.4566, 0.7728, 0.4566, 0.7728, 0.4566, 0.7728, 0.4566, 0.7728, 0.4566, 0.7728, 0.4566, 0.7728, 0.4566, 0.7728, 0.4566, 0.7728, 0.4566, 0.7728, 0.4566, 0.7728, 0.4566, 0.7728, 0.4566, 0.7728, 0.4566, 0.7728, 0.4566, 0.7728, 0.4566, 0.7728, 0.4566, 0.7728, 0.4566, 0.7728, 0.4566, 0.7728, 0.4566, 0.7728, 0.4566, 0.7728, 0.4566, 0.7728, 0.4566, 0.7728, 0.4566, 0.7728, 0.4566, 0.7728, 0.4566, 0.7728, 0.4566, 0.7728, 0.4566, 0.7728, 0.4566, 0.7728, 0.4566, 0.7728, 0.4566, 0.7728, 0.4566, 0.7728, 0.4566, 0.7728, 0.4566, 0.7728, 0.4566, 0.7728, 0.4566, 0.7728, 0.4566, 0.7728, 0.4566, 0.7728, 0.4566, 0.7728, 0.4566, 0.7728, 0.4566, 0.7728, 0.4566, 0.7728, 0.4566, 0.7728, 0.4566, 0.7728, 0.4566, 0.7728, 0.4566, 0.7728, 0.4566, 0.7728, 0.4566, 0.7728, 0.4566, 0.7728, 0.4566, 0.7728, 0.4566, 0.7728, 0.4566, 0.7728, 0.4566, 0.7728, 0.4566, 0.7728, 0.4566, 0.7728, 0.4566, 0.7728, 0.4566, 0.7728, 0.4566, 0.7728, 0.4566, 0.7728, 0.4566, 0.7728, 0.4566, 0.7728, 0.4566, 0.7728, 0.4566, 0.7728, 0.4566, 0.7728, 0.4566, 0.7728, 0.4566, 0.7728, 0.4566, 0.7728, 0.4566, 0.7728, 0.4566, 0.7728, 0.4566, 0.7728, 0.4566, 0.7728, 0.4566, 0.7728, 0.4566, 0.7728, 0.4566, 0.7728, 0.4566, 0.7728, 0.4566, 0.7728, 0.4566, 0.7728, 0.4566, 0.7728, 0.4566, 0.7728, 0.4566, 0.7728, 0.4566, 0.7728, 0.4566, 0.7728, 0.4566, 0.7728, 0.4566, 0.7728, 0.4566, 0.7728, 0.4566, 0.7728, 0.4566, 0.7728, 0.4566, 0.7728, 0.4566, 0.7728, 0.4566, 0.7728, 0.4566, 0.7728, 0.4566, 0.7728, 0.4566, 0.7728, 0.4566, 0.7728, 0.4566, 0.7728, 0.4566, 0.7728, 0.4566, 0.7728, 0.4566, 0.7728, 0.4566, 0.7728, 0.4566, 0.7728, 0.4566, 0.7728, 0.4566, 0.7728, 0.4566, 0.7728, 0.4566, 0.7728, 0.4566, 0.7728, 0.4566, 0.7728, 0.4566, 0.7728, 0.4566, 0.7728, 0.4566, 0.7728, 0.4566, 0.7728, 0.4566, 0.7728, 0.4566, 0.7728, 0.4566, 0.7728, 0.4566, 0.7728, 0.4566, 0.7728, 0.4566, 0.7728, 0.4566, 0.7728, 0.4566, 0.7728, 0.4566, 0.7728, 0.4566, 0.7728, 0.4566, 0.7728, 0.4566, 0.7728, 0.4566, 0.7728, 0.4566, 0.7728, 0.4566, 0.7728, 0.4566, 0.7728, 0.4566, 0.7728, 0.4566, 0.7728, 0.4566, 0.7728, 0.4566, 0.7728, 0.4566, 0.7728, 0.4566, 0.7728, 0.4566, 0.7728, 0.4566, 0.7728, 0.4566, 0.7728, 0.4566, 0.7728, 0.4566, 0.7728, 0.4566, 0.7728, 0.4566, 0.7728, 0.4566, 0.7728, 0.4566, 0.7728, 0.4566, 0.7728, 0.4566, 0.7728, 0.4566, 0.7728, 0.4566, 0.7728, 0.4566, 0.7728, 0.4566, 0.7728, 0.4566, 0.7728, 0.4566, 0.7728, 0.4566, 0.7728, 0.4566, 0.7728, 0.4566, 0.7728, 0.4566, 0.7728, 0.4566, 0.7728, 0.4566, 0.7728, 0.4566, 0.7728, 0.4566, 0.7728, 0.4566, 0.7728, 0.4566, 0.7728, 0.4566, 0.7728, 0.4566, 0.7728, 0.4566, 0.7728, 0.4566, 0.7728, 0.4566, 0.7728, 0.4566, 0.7728, 0.4566, 0.7728, 0.4566, 0.7728, 0.4566, 0.7728, 0.4566, 0.7728, 0.4566, 0.7728, 0.4566, 0.7728, 0.4566, 0.7728, 0.4566, 0.7728, 0.4566, 0.7728, 0.4566, 0.7728, 0.4566, 0.7728, 0.4566, 0.7728, 0.4566, 0.7728, 0.4566, 0.7728, 0.4566, 0.7728, 0.4566, 0.7728, 0.4566, 0.7728, 0.4566, 0.7728, 0.4566, 0.7728, 0.4566, 0.7728, 0.4566, 0.7728, 0.4566, 0.7728, 0.4566, 0.7728, 0.4566, 0.7728, 0.4566, 0.7728, 0.4566, 0.7728, 0.4566, 0.7728, 0.4566, 0.7728, 0.4566, 0.7728, 0.4566, 0.7728, 0.4566, 0.7728, 0.4566, 0.7728, 0.4566, 0.7728, 0.4566, 0.7728, 0.4566, 0.7728, 0.4566, 0.7728, 0.4566, 0.7728, 0.4566, 0.7728, 0.4566, 0.7728, 0.4566, 0.7728, 0.4566, 0.7728, 0.4566, 0.7728, 0.4566, 0.7728, 0.4566, 0.7728, 0.4566, 0.7728, 0.4566, 0.7728, 0.4566, 0.7728, 0.4566, 0.7728, 0.4566, 0.7728, 0.4566, 0.7728, 0.4566, 0.7728, 0.4566, 0.7728, 0.4566, 0.7728, 0.4566, 0.7728, 0.4566, 0.7728, 0.4566, 0.7728, 0.4566, 0.7728, 0.4566, 0.7728, 0.4566, 0.7728, 0.4566, 0.7728, 0.4566, 0.7728, 0.4566, 0.7728, 0.4566, 0.7728, 0.4566, 0.7728, 0.4566, 0.7728, 0.4566, 0.7728, 0.4566, 0.7728, 0.4566, 0.7728, 0.4566, 0.7728, 0.4566, 0.7728, 0.4566, 0.7728, 0.4566, 0.7728, 0.4566, 0.7728, 0.4566, 0.7728, 0.4566, 0.7728, 0.4566, 0.7728, 0.4566, 0.7728, 0.4566, 0.7728, 0.4566, 0.7728, 0.4566, 0.7728, 0.4566, 0.7728, 0.4566, 0.7728, 0.4566, 0.7728, 0.4566, 0.7728, 0.4566, 0.7728, 0.4566, 0.7728, 0.4566, 0.7728, 0.4566, 0.7728, 0.4566, 0.7728, 0.4566, 0.7728, 0.4566, 0.7728, 0.4566, 0.7728, 0.4566, 0.7728, 0.4566, 0.7728, 0.4566, 0.7728, 0.4566, 0.7728, 0.4566, 0.7728, 0.4566, 0.7728, 0.4566, 0.7728, 0.4566, 0.7728, 0.4566, 0.7728, 0.4566, 0.7728, 0.4566, 0.7728, 0.4566, 0.7728, 0.4566, 0.7728, 0.4566, 0.7728, 0.4566, 0.7728, 0.4566, 0.7728, 0.4566, 0.7728, 0.4566, 0.7728, 0.4566, 0.7728, 0.4566, 0.7728, 0.4566, 0.7728, 0.4566, 0.7728, 0.4566, 0.7728, 0.4566, 0.7728, 0.4566, 0.7728, 0.4566, 0.7728, 0.4566, 0.7728, 0.4566, 0.7728, 0.4566, 0.7728, 0.4566, 0.7728, 0.4566, 0.7728, 0.4566, 0.7728, 0.4566, 0.7728, 0.4566, 0.7728, 0.4566, 0.7728, 0.4566, 0.7728, 0.4566, 0.7728, 0.4566, 0.7728, 0.4566, 0.7728, 0.4566, 0.7728, 0.4566, 0.7728, 0.4566, 0.7728, 0.4566, 0.7728, 0.4566, 0.7728, 0.4566, 0.7728, 0.4566, 0.7728, 0.4566, 0.7728, 0.4566, 0.7728, 0.4566, 0.7728, 0.4566, 0.7728, 0.4566, 0.7728, 0.4566, 0.7728, 0.4566, 0.7728, 0.4566, 0.7728, 0.4566, 0.7728, 0.4566, 0.7728, 0.4566, 0.7728, 0.4566, 0.7728, 0.4566, 0.7728, 0.4566, 0.7728, 0.4566, 0.7728, 0.4566, 0.7728, 0.4566, 0.7728, 0.4566, 0.7728, 0.4566, 0.7728, 0.4566, 0.7728, 0.4566, 0.7728, 0.4566, 0.7728, 0.4566, 0.7728, 0.4566, 0.7728, 0.4566, 0.7728, 0.4566, 0.7728, 0.4566, 0.7728, 0.4566, 0.7728, 0.4566, 0.7728, 0.4566, 0.7728, 0.4566, 0.7728, 0.4566, 0.7728, 0.4566, 0.7728, 0.4566, 0.7728, 0.4566, 0.7728, 0.4566, 0.7728])
me_cube_006.materials.append(mat_material_001)
me_cube_006.use_remesh_fix_poles = True
me_cube_006.use_remesh_preserve_attributes = False
me_cube_006.update()
me_cube_007 = bpy.data.meshes.new('Cube.007')
me_cube_007.from_pydata([(0.03928, 0.4045, -0.7492), (0.03928, 0.3139, -0.7915), (0.03928, -0.01808, 0.1571), (0.03928, -0.1087, 0.1148), (-0.06072, 0.4045, -0.7492), (-0.06072, 0.3139, -0.7915), (-0.06072, -0.01808, 0.1571), (-0.06072, -0.1087, 0.1148), (0.03928, 0.3623, -0.6586), (0.03928, 0.2716, -0.7009), (-0.06072, 0.3623, -0.6586), (-0.06072, 0.2716, -0.7009), (-1.061, 0.2716, -0.7009), (-1.061, 0.3139, -0.7915), (-1.061, 0.4045, -0.7492), (-1.061, 0.3623, -0.6586)], [], [(8, 2, 3, 9), (2, 6, 7, 3), (5, 13, 14, 4), (4, 0, 1, 5), (8, 0, 4, 10), (11, 5, 1, 9), (7, 11, 9, 3), (2, 8, 10, 6), (6, 10, 11, 7), (0, 8, 9, 1), (15, 14, 13, 12), (10, 15, 12, 11), (4, 14, 15, 10), (11, 12, 13, 5)])
_uv = me_cube_007.uv_layers.new(name='UVMap')
_uv.uv.foreach_set('vector', [0.4566, 0.7976, 0.4566, 0.7976, 0.4566, 0.7976, 0.4566, 0.7976, 0.4566, 0.7976, 0.4566, 0.7976, 0.4566, 0.7976, 0.4566, 0.7976, 0.4566, 0.7976, 0.4566, 0.7976, 0.4566, 0.7976, 0.4566, 0.7976, 0.4566, 0.7976, 0.4566, 0.7976, 0.4566, 0.7976, 0.4566, 0.7976, 0.4566, 0.7976, 0.4566, 0.7976, 0.4566, 0.7976, 0.4566, 0.7976, 0.4566, 0.7976, 0.4566, 0.7976, 0.4566, 0.7976, 0.4566, 0.7976, 0.4566, 0.7976, 0.4566, 0.7976, 0.4566, 0.7976, 0.4566, 0.7976, 0.4566, 0.7976, 0.4566, 0.7976, 0.4566, 0.7976, 0.4566, 0.7976, 0.4566, 0.7976, 0.4566, 0.7976, 0.4566, 0.7976, 0.4566, 0.7976, 0.4566, 0.7976, 0.4566, 0.7976, 0.4566, 0.7976, 0.4566, 0.7976, 0.4566, 0.7976, 0.4566, 0.7976, 0.4566, 0.7976, 0.4566, 0.7976, 0.4566, 0.7976, 0.4566, 0.7976, 0.4566, 0.7976, 0.4566, 0.7976, 0.4566, 0.7976, 0.4566, 0.7976, 0.4566, 0.7976, 0.4566, 0.7976, 0.4566, 0.7976, 0.4566, 0.7976, 0.4566, 0.7976, 0.4566, 0.7976])
me_cube_007.materials.append(mat_material_001)
me_cube_007.use_remesh_fix_poles = True
me_cube_007.use_remesh_preserve_attributes = False
me_cube_007.update()
me_cube_008 = bpy.data.meshes.new('Cube.008')
me_cube_008.from_pydata([(1.0, -0.05, -1.944), (1.0, -0.05, 1.644), (1.0, 0.05, -1.944), (1.0, 0.05, 1.691), (1.1, -0.05, -1.944), (1.1, -0.05, 1.644), (1.1, 0.05, -1.944), (1.1, 0.05, 1.691), (1.0, -0.05, 1.252), (1.0, 0.05, 1.252), (1.1, 0.05, 1.252), (1.1, -0.05, 1.252), (1.0, 0.05, 1.152), (1.1, 0.05, 1.152), (1.1, -0.05, 1.152), (1.0, -0.05, 1.152), (0.0, -0.05, 1.152), (0.0, -0.05, 1.252), (0.0, 0.05, 1.252), (0.0, 0.05, 1.152), (1.0, 0.05, -0.04459), (1.0, 0.05, -0.1446), (1.0, 0.05, -1.666), (1.0, 0.05, -1.766), (1.1, 0.05, -0.04459), (1.1, 0.05, -0.1446), (1.1, 0.05, -1.666), (1.1, 0.05, -1.766), (1.1, -0.05, -0.04459), (1.1, -0.05, -0.1446), (1.1, -0.05, -1.666), (1.1, -0.05, -1.766), (1.0, -0.05, -1.766), (1.0, -0.05, -1.666), (1.0, -0.05, -0.1446), (1.0, -0.05, -0.0446), (0.0, 0.05, -0.04459), (0.0, 0.05, -0.1446), (0.0, 0.05, -1.666), (0.0, 0.05, -1.766), (0.0, -0.05, -1.766), (0.0, -0.05, -1.666), (0.0, -0.05, -0.1446), (0.0, -0.05, -0.0446)], [], [(8, 1, 3, 9), (9, 3, 7, 10), (10, 7, 5, 11), (11, 5, 1, 8), (2, 6, 4, 0), (7, 3, 1, 5), (14, 11, 8, 15), (13, 10, 11, 14), (12, 9, 10, 13), (9, 12, 19, 18), (35, 15, 12, 20), (20, 12, 13, 24), (24, 13, 14, 28), (28, 14, 15, 35), (16, 17, 18, 19), (15, 8, 17, 16), (8, 9, 18, 17), (12, 15, 16, 19), (4, 31, 32, 0), (31, 30, 33, 32), (30, 29, 34, 33), (29, 28, 35, 34), (6, 27, 31, 4), (27, 26, 30, 31), (26, 25, 29, 30), (25, 24, 28, 29), (2, 23, 27, 6), (23, 22, 26, 27), (22, 21, 25, 26), (21, 20, 24, 25), (0, 32, 23, 2), (23, 32, 40, 39), (33, 34, 21, 22), (21, 34, 42, 37), (40, 41, 38, 39), (42, 43, 36, 37), (34, 35, 43, 42), (32, 33, 41, 40), (35, 20, 36, 43), (33, 22, 38, 41), (22, 23, 39, 38), (20, 21, 37, 36)])
_uv = me_cube_008.uv_layers.new(name='UVMap')
_uv.uv.foreach_set('vector', [0.4194, 0.9341, 0.4194, 0.9341, 0.4194, 0.9341, 0.4194, 0.9341, 0.4194, 0.9341, 0.4194, 0.9341, 0.4194, 0.9341, 0.4194, 0.9341, 0.4194, 0.9341, 0.4194, 0.9341, 0.4194, 0.9341, 0.4194, 0.9341, 0.4194, 0.9341, 0.4194, 0.9341, 0.4194, 0.9341, 0.4194, 0.9341, 0.4194, 0.9341, 0.4194, 0.9341, 0.4194, 0.9341, 0.4194, 0.9341, 0.4194, 0.9341, 0.4194, 0.9341, 0.4194, 0.9341, 0.4194, 0.9341, 0.4194, 0.9341, 0.4194, 0.9341, 0.4194, 0.9341, 0.4194, 0.9341, 0.4194, 0.9341, 0.4194, 0.9341, 0.4194, 0.9341, 0.4194, 0.9341, 0.4194, 0.9341, 0.4194, 0.9341, 0.4194, 0.9341, 0.4194, 0.9341, 0.4194, 0.9341, 0.4194, 0.9341, 0.4194, 0.9341, 0.4194, 0.9341, 0.4194, 0.9341, 0.4194, 0.9341, 0.4194, 0.9341, 0.4194, 0.9341, 0.4194, 0.9341, 0.4194, 0.9341, 0.4194, 0.9341, 0.4194, 0.9341, 0.4194, 0.9341, 0.4194, 0.9341, 0.4194, 0.9341, 0.4194, 0.9341, 0.4194, 0.9341, 0.4194, 0.9341, 0.4194, 0.9341, 0.4194, 0.9341, 0.4194, 0.9341, 0.4194, 0.9341, 0.4194, 0.9341, 0.4194, 0.9341, 0.4194, 0.9341, 0.4194, 0.9341, 0.4194, 0.9341, 0.4194, 0.9341, 0.4194, 0.9341, 0.4194, 0.9341, 0.4194, 0.9341, 0.4194, 0.9341, 0.4194, 0.9341, 0.4194, 0.9341, 0.4194, 0.9341, 0.4194, 0.9341, 0.4194, 0.9341, 0.4194, 0.9341, 0.4194, 0.9341, 0.4194, 0.9341, 0.4194, 0.9341, 0.4194, 0.9341, 0.4194, 0.9341, 0.4194, 0.9341, 0.4194, 0.9341, 0.4194, 0.9341, 0.4194, 0.9341, 0.4194, 0.9341, 0.4194, 0.9341, 0.4194, 0.9341, 0.4194, 0.9341, 0.4194, 0.9341, 0.4194, 0.9341, 0.4194, 0.9341, 0.4194, 0.9341, 0.4194, 0.9341, 0.4194, 0.9341, 0.4194, 0.9341, 0.4194, 0.9341, 0.4194, 0.9341, 0.4194, 0.9341, 0.4194, 0.9341, 0.4194, 0.9341, 0.4194, 0.9341, 0.4194, 0.9341, 0.4194, 0.9341, 0.4194, 0.9341, 0.4194, 0.9341, 0.4194, 0.9341, 0.4194, 0.9341, 0.4194, 0.9341, 0.4194, 0.9341, 0.4194, 0.9341, 0.4194, 0.9341, 0.4194, 0.9341, 0.4194, 0.9341, 0.4194, 0.9341, 0.4194, 0.9341, 0.4194, 0.9341, 0.4194, 0.9341, 0.4194, 0.9341, 0.4194, 0.9341, 0.4194, 0.9341, 0.4194, 0.9341, 0.4194, 0.9341, 0.4194, 0.9341, 0.4194, 0.9341, 0.4194, 0.9341, 0.4194, 0.9341, 0.4194, 0.9341, 0.4194, 0.9341, 0.4194, 0.9341, 0.4194, 0.9341, 0.4194, 0.9341, 0.4194, 0.9341, 0.4194, 0.9341, 0.4194, 0.9341, 0.4194, 0.9341, 0.4194, 0.9341, 0.4194, 0.9341, 0.4194, 0.9341, 0.4194, 0.9341, 0.4194, 0.9341, 0.4194, 0.9341, 0.4194, 0.9341, 0.4194, 0.9341, 0.4194, 0.9341, 0.4194, 0.9341, 0.4194, 0.9341, 0.4194, 0.9341, 0.4194, 0.9341, 0.4194, 0.9341, 0.4194, 0.9341, 0.4194, 0.9341, 0.4194, 0.9341, 0.4194, 0.9341, 0.4194, 0.9341, 0.4194, 0.9341, 0.4194, 0.9341, 0.4194, 0.9341, 0.4194, 0.9341, 0.4194, 0.9341, 0.4194, 0.9341, 0.4194, 0.9341, 0.4194, 0.9341, 0.4194, 0.9341, 0.4194, 0.9341, 0.4194, 0.9341, 0.4194, 0.9341, 0.4194, 0.9341, 0.4194, 0.9341, 0.4194, 0.9341])
me_cube_008.materials.append(mat_material_001)
me_cube_008.use_remesh_fix_poles = True
me_cube_008.use_remesh_preserve_attributes = False
me_cube_008.update()
me_cube_010 = bpy.data.meshes.new('Cube.010')
me_cube_010.from_pydata([(-0.506, -0.04996, -0.3491), (-0.506, 0.04994, -0.3491), (-0.506, 0.04995, -0.2338), (-0.506, -0.04995, -0.2338), (0.4806, -0.04994, 0.336), (0.5306, -0.04994, 0.2494), (0.5306, 0.04995, 0.2494), (0.4806, 0.04995, 0.336)], [], [(1, 2, 7, 6), (3, 0, 5, 4), (0, 1, 6, 5), (2, 3, 4, 7)])
_uv = me_cube_010.uv_layers.new(name='UVMap')
_uv.uv.foreach_set('vector', [0.402, 0.9093, 0.402, 0.9093, 0.402, 0.9093, 0.402, 0.9093, 0.402, 0.9093, 0.402, 0.9093, 0.402, 0.9093, 0.402, 0.9093, 0.402, 0.9093, 0.402, 0.9093, 0.402, 0.9093, 0.402, 0.9093, 0.402, 0.9093, 0.402, 0.9093, 0.402, 0.9093, 0.402, 0.9093])
me_cube_010.materials.append(mat_material_001)
me_cube_010.use_remesh_fix_poles = True
me_cube_010.use_remesh_preserve_attributes = False
me_cube_010.update()
me_cube_011 = bpy.data.meshes.new('Cube.011')
me_cube_011.from_pydata([(0.506, 0.04946, -0.3491), (0.506, -0.04944, -0.3491), (0.506, -0.04945, -0.2338), (0.506, 0.04946, -0.2338), (-0.4806, 0.04945, 0.336), (-0.5306, 0.04945, 0.2494), (-0.5306, -0.04946, 0.2494), (-0.4806, -0.04946, 0.336)], [], [(1, 2, 7, 6), (3, 0, 5, 4), (0, 1, 6, 5), (2, 3, 4, 7)])
_uv = me_cube_011.uv_layers.new(name='UVMap')
_uv.uv.foreach_set('vector', [0.4516, 0.9403, 0.4516, 0.9403, 0.4516, 0.9403, 0.4516, 0.9403, 0.4516, 0.9403, 0.4516, 0.9403, 0.4516, 0.9403, 0.4516, 0.9403, 0.4516, 0.9403, 0.4516, 0.9403, 0.4516, 0.9403, 0.4516, 0.9403, 0.4516, 0.9403, 0.4516, 0.9403, 0.4516, 0.9403, 0.4516, 0.9403])
me_cube_011.materials.append(mat_material_001)
me_cube_011.use_remesh_fix_poles = True
me_cube_011.use_remesh_preserve_attributes = False
me_cube_011.update()
me_cube_009 = bpy.data.meshes.new('Cube.009')
me_cube_009.from_pydata([(0.03928, -0.6714, 0.01429), (0.03928, -0.6714, 0.1143), (0.03928, 0.2286, 0.01429), (-0.06072, -0.6714, 0.01429), (-0.06072, -0.6714, 0.1143), (-0.06072, 0.2286, 0.01429), (0.03928, 0.3286, -0.8857), (0.03928, 0.2286, -0.8857), (0.03928, 0.3286, 0.1143), (0.03928, 0.2286, 0.1143), (-0.06072, 0.3286, -0.8857), (-0.06072, 0.2286, -0.8857), (-0.06072, 0.3286, 0.1143), (-0.06072, 0.2286, 0.1143), (0.03928, -0.6714, -0.8857), (0.03928, -0.6714, -0.7857), (-0.06072, -0.6714, -0.8857), (-0.06072, -0.6714, -0.7857), (0.03928, 0.2286, -0.7857), (-0.06072, 0.2286, -0.7857), (0.03928, 0.3286, -0.7857), (-0.06072, 0.3286, -0.7857), (-1.061, 0.2286, -0.8857), (-1.061, 0.3286, -0.8857), (-1.061, 0.2286, -0.7857), (-1.061, 0.3286, -0.7857)], [], [(0, 2, 9, 1), (2, 5, 13, 9), (5, 3, 4, 13), (3, 0, 1, 4), (2, 0, 3, 5), (13, 4, 1, 9), (20, 8, 9, 18), (8, 12, 13, 9), (21, 25, 24, 19), (10, 6, 7, 11), (20, 6, 10, 21), (14, 7, 18, 15), (7, 18, 19, 11), (11, 16, 17, 19), (16, 14, 15, 17), (7, 14, 16, 11), (19, 17, 15, 18), (13, 19, 18, 9), (8, 20, 21, 12), (12, 21, 19, 13), (6, 20, 18, 7), (25, 23, 22, 24), (10, 23, 25, 21), (19, 24, 22, 11), (11, 22, 23, 10)])
_uv = me_cube_009.uv_layers.new(name='UVMap')
_uv.uv.foreach_set('vector', [0.375, 0.0, 0.375, 0.25, 0.625, 0.25, 0.625, 0.0, 0.375, 0.25, 0.375, 0.5, 0.625, 0.5, 0.625, 0.25, 0.375, 0.5, 0.375, 0.75, 0.625, 0.75, 0.625, 0.5, 0.375, 0.75, 0.375, 1.0, 0.625, 1.0, 0.625, 0.75, 0.125, 0.5, 0.125, 0.75, 0.375, 0.75, 0.375, 0.5, 0.625, 0.5, 0.625, 0.75, 0.875, 0.75, 0.875, 0.5, 0.375, 0.02574, 0.375, 0.25, 0.625, 0.25, 0.625, 0.02574, 0.375, 0.25, 0.375, 0.5, 0.625, 0.5, 0.625, 0.25, 0.375, 0.7243, 0.375, 0.7243, 0.625, 0.7243, 0.625, 0.7243, 0.375, 0.75, 0.375, 1.0, 0.625, 1.0, 0.625, 0.75, 0.125, 0.7243, 0.125, 0.75, 0.375, 0.75, 0.375, 0.7243, 0.375, 0.0, 0.375, 0.25, 0.625, 0.25, 0.625, 0.0, 0.375, 0.25, 0.625, 0.25, 0.625, 0.5, 0.375, 0.5, 0.375, 0.5, 0.375, 0.75, 0.625, 0.75, 0.625, 0.5, 0.375, 0.75, 0.375, 1.0, 0.625, 1.0, 0.625, 0.75, 0.125, 0.5, 0.125, 0.75, 0.375, 0.75, 0.375, 0.5, 0.625, 0.5, 0.625, 0.75, 0.875, 0.75, 0.875, 0.5, 0.625, 0.5, 0.625, 0.7243, 0.875, 0.7243, 0.875, 0.5, 0.125, 0.5, 0.125, 0.7243, 0.375, 0.7243, 0.375, 0.5, 0.375, 0.5, 0.375, 0.7243, 0.625, 0.7243, 0.625, 0.5, 0.375, 0.0, 0.375, 0.02574, 0.625, 0.02574, 0.625, 0.0, 0.375, 0.7243, 0.375, 0.75, 0.625, 0.75, 0.625, 0.7243, 0.375, 0.75, 0.375, 0.75, 0.375, 0.7243, 0.375, 0.7243, 0.625, 0.5, 0.625, 0.5, 0.375, 0.5, 0.375, 0.5, 0.625, 0.75, 0.625, 0.75, 0.375, 0.75, 0.375, 0.75])
me_cube_009.use_remesh_fix_poles = True
me_cube_009.use_remesh_preserve_attributes = False
me_cube_009.update()

# ---- objects
ob_belt = bpy.data.objects.new('Belt', me_cube_005)
ob_belt_rail = bpy.data.objects.new('Belt Rail', me_cube_006)
ob_belt_rail_start = bpy.data.objects.new('Belt Rail Start', me_cube_007)
ob_support = bpy.data.objects.new('Support', me_cube_008)
ob_support_diag_top = bpy.data.objects.new('Support Diag Top', me_cube_010)
ob_support_diag_bot = bpy.data.objects.new('Support Diag Bot', me_cube_011)
ob_belt_rail_backup = bpy.data.objects.new('Belt Rail Backup', me_cube_009)

# ---- transforms, parenting, visibility, modifiers, constraints
ob_belt.location = (0.0, 4.726, 3.012)
ob_belt_rail.location = (1.061, 0.3273, 1.138)
_m = ob_belt_rail.modifiers.new('Mirror', 'MIRROR')
_m.use_clip = True
_m.mirror_object = ob_belt
ob_belt_rail_start.location = (1.061, -0.3115, 0.8005)
_m = ob_belt_rail_start.modifiers.new('Mirror', 'MIRROR')
_m.use_clip = True
_m.mirror_object = ob_belt
ob_support.location = (0.0, 7.747, 1.953)
_m = ob_support.modifiers.new('Mirror', 'MIRROR')
_m.use_clip = True
ob_support_diag_top.location = (0.506, 7.747, 2.813)
_m = ob_support_diag_top.modifiers.new('Boolean', 'BOOLEAN')
_m.object = ob_support
_m = ob_support_diag_top.modifiers.new('Mirror', 'MIRROR')
_m.use_clip = True
_m.mirror_object = ob_belt
ob_support_diag_bot.location = (0.506, 7.747, 2.232)
_m = ob_support_diag_bot.modifiers.new('Boolean', 'BOOLEAN')
_m.object = ob_support
_m = ob_support_diag_bot.modifiers.new('Boolean.001', 'BOOLEAN')
_m.object = ob_support_diag_top
_m = ob_support_diag_bot.modifiers.new('Mirror', 'MIRROR')
_m.use_clip = True
_m.mirror_object = ob_belt
ob_belt_rail_backup.location = (1.061, 0.3273, 1.138)
ob_belt_rail_backup.rotation_euler = (0.4363, -0.0, 0.0)
_m = ob_belt_rail_backup.modifiers.new('Array', 'ARRAY')
_m.count = 11
_m.relative_offset_displace = (0.0, 1.0, 0.0)
_m = ob_belt_rail_backup.modifiers.new('Mirror', 'MIRROR')
_m.use_clip = True
_m.mirror_object = ob_belt

# ---- collection membership
col_rock_conveyor.objects.link(ob_belt)
col_rock_conveyor.objects.link(ob_belt_rail)
col_rock_conveyor.objects.link(ob_belt_rail_start)
col_rock_conveyor.objects.link(ob_support)
col_rock_conveyor.objects.link(ob_support_diag_top)
col_rock_conveyor.objects.link(ob_support_diag_bot)
col_backup.objects.link(ob_belt_rail_backup)

# ---- scene / render settings (as saved in the file)
scene.frame_start = 1; scene.frame_end = 250; scene.frame_set(1)
scene.render.engine = 'BLENDER_EEVEE_NEXT'
scene.cycles.sampling_pattern = 'TABULATED_SOBOL'
scene.cycles.use_light_tree = False
scene.view_settings.view_transform = 'Filmic'
bpy.context.view_layer.update()

# ---- added for rendering (the .blend has no active camera and no usable light): camera, sun
cam_auto = bpy.data.cameras.new('AutoCamera')
cam_auto.lens = 50.0
cam_auto.sensor_width = 36.0
cam_auto.clip_end = 1000.0
ob_auto_camera = bpy.data.objects.new('AutoCamera', cam_auto)
scene.collection.objects.link(ob_auto_camera)
ob_auto_camera.location = (11.1817, -8.59689, 11.753)
ob_auto_camera.rotation_euler = (1.09748, -7.21219e-08, 0.694738)
scene.camera = ob_auto_camera
light_auto_sun = bpy.data.lights.new('AutoSun', 'SUN')
light_auto_sun.energy = 3.0
light_auto_sun.angle = 0.0523599
ob_auto_sun = bpy.data.objects.new('AutoSun', light_auto_sun)
scene.collection.objects.link(ob_auto_sun)
ob_auto_sun.rotation_euler = (0.872665, 0.174533, 0.523599)
bpy.context.view_layer.update()
